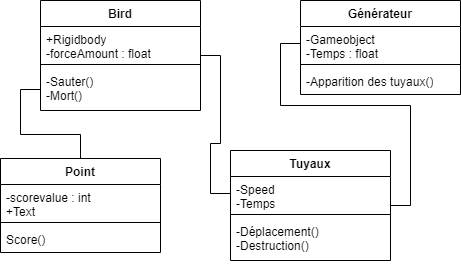

The diagram above was exported from draw.io. Its source (the exported page's mxGraphModel, read from the mxfile embedded in the PNG):
<mxGraphModel dx="1180" dy="745" grid="1" gridSize="10" guides="1" tooltips="1" connect="1" arrows="1" fold="1" page="1" pageScale="1" pageWidth="827" pageHeight="1169" math="0" shadow="0">
  <root>
    <mxCell id="0" />
    <mxCell id="1" parent="0" />
    <mxCell id="sSv-9Uzme9FowccndQGi-1" value="Bird" style="swimlane;fontStyle=1;align=center;verticalAlign=top;childLayout=stackLayout;horizontal=1;startSize=26;horizontalStack=0;resizeParent=1;resizeParentMax=0;resizeLast=0;collapsible=1;marginBottom=0;whiteSpace=wrap;html=1;" parent="1" vertex="1">
      <mxGeometry x="280" y="160" width="160" height="110" as="geometry" />
    </mxCell>
    <mxCell id="sSv-9Uzme9FowccndQGi-2" value="+Rigidbody&lt;br&gt;-forceAmount : float" style="text;strokeColor=none;fillColor=none;align=left;verticalAlign=top;spacingLeft=4;spacingRight=4;overflow=hidden;rotatable=0;points=[[0,0.5],[1,0.5]];portConstraint=eastwest;whiteSpace=wrap;html=1;" parent="sSv-9Uzme9FowccndQGi-1" vertex="1">
      <mxGeometry y="26" width="160" height="34" as="geometry" />
    </mxCell>
    <mxCell id="sSv-9Uzme9FowccndQGi-3" value="" style="line;strokeWidth=1;fillColor=none;align=left;verticalAlign=middle;spacingTop=-1;spacingLeft=3;spacingRight=3;rotatable=0;labelPosition=right;points=[];portConstraint=eastwest;strokeColor=inherit;" parent="sSv-9Uzme9FowccndQGi-1" vertex="1">
      <mxGeometry y="60" width="160" height="8" as="geometry" />
    </mxCell>
    <mxCell id="sSv-9Uzme9FowccndQGi-4" value="-Sauter()&lt;br&gt;-Mort()" style="text;strokeColor=none;fillColor=none;align=left;verticalAlign=top;spacingLeft=4;spacingRight=4;overflow=hidden;rotatable=0;points=[[0,0.5],[1,0.5]];portConstraint=eastwest;whiteSpace=wrap;html=1;" parent="sSv-9Uzme9FowccndQGi-1" vertex="1">
      <mxGeometry y="68" width="160" height="42" as="geometry" />
    </mxCell>
    <mxCell id="sSv-9Uzme9FowccndQGi-5" value="Tuyaux" style="swimlane;fontStyle=1;align=center;verticalAlign=top;childLayout=stackLayout;horizontal=1;startSize=26;horizontalStack=0;resizeParent=1;resizeParentMax=0;resizeLast=0;collapsible=1;marginBottom=0;whiteSpace=wrap;html=1;" parent="1" vertex="1">
      <mxGeometry x="470" y="310" width="160" height="110" as="geometry" />
    </mxCell>
    <mxCell id="sSv-9Uzme9FowccndQGi-6" value="-Speed&lt;br&gt;-Temps" style="text;strokeColor=none;fillColor=none;align=left;verticalAlign=top;spacingLeft=4;spacingRight=4;overflow=hidden;rotatable=0;points=[[0,0.5],[1,0.5]];portConstraint=eastwest;whiteSpace=wrap;html=1;" parent="sSv-9Uzme9FowccndQGi-5" vertex="1">
      <mxGeometry y="26" width="160" height="34" as="geometry" />
    </mxCell>
    <mxCell id="sSv-9Uzme9FowccndQGi-7" value="" style="line;strokeWidth=1;fillColor=none;align=left;verticalAlign=middle;spacingTop=-1;spacingLeft=3;spacingRight=3;rotatable=0;labelPosition=right;points=[];portConstraint=eastwest;strokeColor=inherit;" parent="sSv-9Uzme9FowccndQGi-5" vertex="1">
      <mxGeometry y="60" width="160" height="8" as="geometry" />
    </mxCell>
    <mxCell id="sSv-9Uzme9FowccndQGi-8" value="-Déplacement()&lt;br&gt;-Destruction()" style="text;strokeColor=none;fillColor=none;align=left;verticalAlign=top;spacingLeft=4;spacingRight=4;overflow=hidden;rotatable=0;points=[[0,0.5],[1,0.5]];portConstraint=eastwest;whiteSpace=wrap;html=1;" parent="sSv-9Uzme9FowccndQGi-5" vertex="1">
      <mxGeometry y="68" width="160" height="42" as="geometry" />
    </mxCell>
    <mxCell id="3w3Aj-dnA8CNDq-erGTT-1" value="Point" style="swimlane;fontStyle=1;align=center;verticalAlign=top;childLayout=stackLayout;horizontal=1;startSize=26;horizontalStack=0;resizeParent=1;resizeParentMax=0;resizeLast=0;collapsible=1;marginBottom=0;whiteSpace=wrap;html=1;" vertex="1" parent="1">
      <mxGeometry x="240" y="318" width="160" height="94" as="geometry" />
    </mxCell>
    <mxCell id="3w3Aj-dnA8CNDq-erGTT-2" value="-scorevalue : int&lt;br&gt;+Text" style="text;strokeColor=none;fillColor=none;align=left;verticalAlign=top;spacingLeft=4;spacingRight=4;overflow=hidden;rotatable=0;points=[[0,0.5],[1,0.5]];portConstraint=eastwest;whiteSpace=wrap;html=1;" vertex="1" parent="3w3Aj-dnA8CNDq-erGTT-1">
      <mxGeometry y="26" width="160" height="34" as="geometry" />
    </mxCell>
    <mxCell id="3w3Aj-dnA8CNDq-erGTT-3" value="" style="line;strokeWidth=1;fillColor=none;align=left;verticalAlign=middle;spacingTop=-1;spacingLeft=3;spacingRight=3;rotatable=0;labelPosition=right;points=[];portConstraint=eastwest;strokeColor=inherit;" vertex="1" parent="3w3Aj-dnA8CNDq-erGTT-1">
      <mxGeometry y="60" width="160" height="8" as="geometry" />
    </mxCell>
    <mxCell id="3w3Aj-dnA8CNDq-erGTT-4" value="Score()" style="text;strokeColor=none;fillColor=none;align=left;verticalAlign=top;spacingLeft=4;spacingRight=4;overflow=hidden;rotatable=0;points=[[0,0.5],[1,0.5]];portConstraint=eastwest;whiteSpace=wrap;html=1;" vertex="1" parent="3w3Aj-dnA8CNDq-erGTT-1">
      <mxGeometry y="68" width="160" height="26" as="geometry" />
    </mxCell>
    <mxCell id="3w3Aj-dnA8CNDq-erGTT-5" value="Générateur" style="swimlane;fontStyle=1;align=center;verticalAlign=top;childLayout=stackLayout;horizontal=1;startSize=26;horizontalStack=0;resizeParent=1;resizeParentMax=0;resizeLast=0;collapsible=1;marginBottom=0;whiteSpace=wrap;html=1;" vertex="1" parent="1">
      <mxGeometry x="540" y="160" width="160" height="94" as="geometry" />
    </mxCell>
    <mxCell id="3w3Aj-dnA8CNDq-erGTT-6" value="-Gameobject&lt;br&gt;-Temps : float" style="text;strokeColor=none;fillColor=none;align=left;verticalAlign=top;spacingLeft=4;spacingRight=4;overflow=hidden;rotatable=0;points=[[0,0.5],[1,0.5]];portConstraint=eastwest;whiteSpace=wrap;html=1;" vertex="1" parent="3w3Aj-dnA8CNDq-erGTT-5">
      <mxGeometry y="26" width="160" height="34" as="geometry" />
    </mxCell>
    <mxCell id="3w3Aj-dnA8CNDq-erGTT-7" value="" style="line;strokeWidth=1;fillColor=none;align=left;verticalAlign=middle;spacingTop=-1;spacingLeft=3;spacingRight=3;rotatable=0;labelPosition=right;points=[];portConstraint=eastwest;strokeColor=inherit;" vertex="1" parent="3w3Aj-dnA8CNDq-erGTT-5">
      <mxGeometry y="60" width="160" height="8" as="geometry" />
    </mxCell>
    <mxCell id="3w3Aj-dnA8CNDq-erGTT-8" value="-Apparition des tuyaux()" style="text;strokeColor=none;fillColor=none;align=left;verticalAlign=top;spacingLeft=4;spacingRight=4;overflow=hidden;rotatable=0;points=[[0,0.5],[1,0.5]];portConstraint=eastwest;whiteSpace=wrap;html=1;" vertex="1" parent="3w3Aj-dnA8CNDq-erGTT-5">
      <mxGeometry y="68" width="160" height="26" as="geometry" />
    </mxCell>
    <mxCell id="3w3Aj-dnA8CNDq-erGTT-9" style="edgeStyle=orthogonalEdgeStyle;rounded=0;orthogonalLoop=1;jettySize=auto;html=1;exitX=0;exitY=0.5;exitDx=0;exitDy=0;entryX=1;entryY=0.5;entryDx=0;entryDy=0;endArrow=none;endFill=0;" edge="1" parent="1" source="3w3Aj-dnA8CNDq-erGTT-6" target="sSv-9Uzme9FowccndQGi-5">
      <mxGeometry relative="1" as="geometry" />
    </mxCell>
    <mxCell id="3w3Aj-dnA8CNDq-erGTT-10" style="edgeStyle=orthogonalEdgeStyle;rounded=0;orthogonalLoop=1;jettySize=auto;html=1;exitX=0;exitY=0.5;exitDx=0;exitDy=0;entryX=1;entryY=0.5;entryDx=0;entryDy=0;endArrow=none;endFill=0;" edge="1" parent="1" source="sSv-9Uzme9FowccndQGi-6" target="sSv-9Uzme9FowccndQGi-1">
      <mxGeometry relative="1" as="geometry" />
    </mxCell>
    <mxCell id="3w3Aj-dnA8CNDq-erGTT-11" style="edgeStyle=orthogonalEdgeStyle;rounded=0;orthogonalLoop=1;jettySize=auto;html=1;exitX=0;exitY=0.5;exitDx=0;exitDy=0;entryX=0.5;entryY=0;entryDx=0;entryDy=0;endArrow=none;endFill=0;" edge="1" parent="1" source="sSv-9Uzme9FowccndQGi-4" target="3w3Aj-dnA8CNDq-erGTT-1">
      <mxGeometry relative="1" as="geometry" />
    </mxCell>
  </root>
</mxGraphModel>